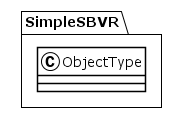

The diagram above was rendered by PlantUML. Its source (embedded in the PNG):
@startuml
!theme plain
package SimpleSBVR {
class ObjectType {
}
}
@enduml